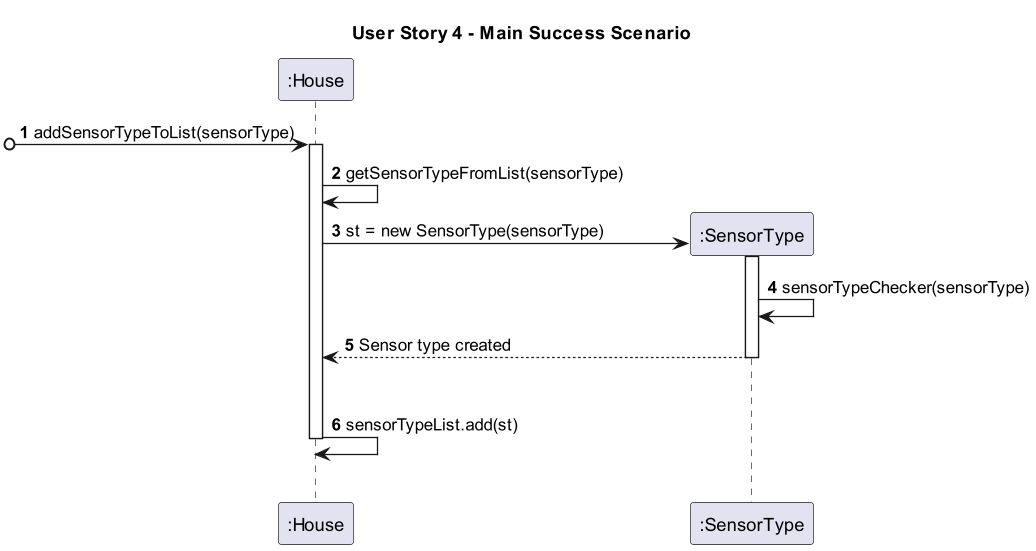

The diagram above was rendered by PlantUML. Its source (embedded in the PNG):
@startuml
title User Story 4 - Main Success Scenario

autonumber

participant ":House" as H
participant ":SensorType" as ST
skinparam ParticipantPadding 50

[o-> H : addSensorTypeToList(sensorType)
activate H
H -> H: getSensorTypeFromList(sensorType)

H -> ST **: st = new SensorType(sensorType)
activate ST

ST -> ST: sensorTypeChecker(sensorType)
ST --> H : Sensor type created

|||

deactivate ST
H -> H : sensorTypeList.add(st)
|||
deactivate H

@enduml